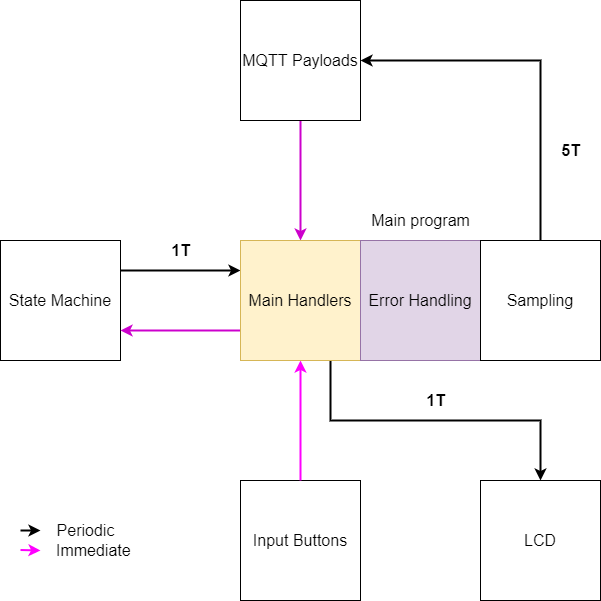

The diagram above was exported from draw.io. Its source (the exported page's mxGraphModel, read from the mxfile embedded in the PNG):
<mxGraphModel dx="1422" dy="802" grid="1" gridSize="10" guides="1" tooltips="1" connect="1" arrows="1" fold="1" page="1" pageScale="1" pageWidth="827" pageHeight="1169" math="0" shadow="0">
  <root>
    <mxCell id="0" />
    <mxCell id="1" parent="0" />
    <mxCell id="sdlZe8qUvYPmazXpWVAD-40" value="State Machine" style="whiteSpace=wrap;html=1;aspect=fixed;fontSize=16;" vertex="1" parent="1">
      <mxGeometry x="40" y="360" width="120" height="120" as="geometry" />
    </mxCell>
    <mxCell id="sdlZe8qUvYPmazXpWVAD-56" style="edgeStyle=orthogonalEdgeStyle;rounded=0;orthogonalLoop=1;jettySize=auto;html=1;exitX=0;exitY=0.75;exitDx=0;exitDy=0;entryX=1;entryY=0.75;entryDx=0;entryDy=0;fontSize=16;startArrow=none;startFill=0;endArrow=classic;endFill=1;strokeWidth=2;strokeColor=#CC00CC;" edge="1" parent="1" target="sdlZe8qUvYPmazXpWVAD-40">
      <mxGeometry relative="1" as="geometry">
        <mxPoint x="280" y="450" as="sourcePoint" />
      </mxGeometry>
    </mxCell>
    <mxCell id="sdlZe8qUvYPmazXpWVAD-42" value="LCD" style="whiteSpace=wrap;html=1;aspect=fixed;fontSize=16;" vertex="1" parent="1">
      <mxGeometry x="520" y="600" width="120" height="120" as="geometry" />
    </mxCell>
    <mxCell id="sdlZe8qUvYPmazXpWVAD-43" value="Input Buttons" style="whiteSpace=wrap;html=1;aspect=fixed;fontSize=16;" vertex="1" parent="1">
      <mxGeometry x="280" y="600" width="120" height="120" as="geometry" />
    </mxCell>
    <mxCell id="sdlZe8qUvYPmazXpWVAD-54" style="edgeStyle=orthogonalEdgeStyle;rounded=0;orthogonalLoop=1;jettySize=auto;html=1;exitX=0.5;exitY=1;exitDx=0;exitDy=0;entryX=0.5;entryY=0;entryDx=0;entryDy=0;fontSize=16;startArrow=none;startFill=0;endArrow=classic;endFill=1;fillColor=#f8cecc;strokeColor=#CC00CC;strokeWidth=2;" edge="1" parent="1" source="sdlZe8qUvYPmazXpWVAD-44">
      <mxGeometry relative="1" as="geometry">
        <mxPoint x="340" y="360" as="targetPoint" />
      </mxGeometry>
    </mxCell>
    <mxCell id="sdlZe8qUvYPmazXpWVAD-44" value="MQTT Payloads" style="whiteSpace=wrap;html=1;aspect=fixed;fontSize=16;" vertex="1" parent="1">
      <mxGeometry x="280" y="120" width="120" height="120" as="geometry" />
    </mxCell>
    <mxCell id="sdlZe8qUvYPmazXpWVAD-58" style="edgeStyle=orthogonalEdgeStyle;rounded=0;orthogonalLoop=1;jettySize=auto;html=1;exitX=0;exitY=0.75;exitDx=0;exitDy=0;entryX=1;entryY=0.75;entryDx=0;entryDy=0;fontSize=16;startArrow=classic;startFill=1;endArrow=none;endFill=0;strokeWidth=2;" edge="1" parent="1">
      <mxGeometry relative="1" as="geometry">
        <mxPoint x="280" y="390" as="sourcePoint" />
        <mxPoint x="160" y="390" as="targetPoint" />
      </mxGeometry>
    </mxCell>
    <mxCell id="sdlZe8qUvYPmazXpWVAD-59" value="&lt;b&gt;1T&lt;/b&gt;" style="text;html=1;align=center;verticalAlign=middle;resizable=0;points=[];autosize=1;strokeColor=none;fillColor=none;fontSize=16;" vertex="1" parent="1">
      <mxGeometry x="205" y="360" width="30" height="20" as="geometry" />
    </mxCell>
    <mxCell id="sdlZe8qUvYPmazXpWVAD-60" style="edgeStyle=orthogonalEdgeStyle;rounded=0;orthogonalLoop=1;jettySize=auto;html=1;entryX=0.5;entryY=1;entryDx=0;entryDy=0;fontSize=16;startArrow=none;startFill=0;endArrow=classic;endFill=1;strokeWidth=2;strokeColor=#FF00FF;" edge="1" parent="1">
      <mxGeometry relative="1" as="geometry">
        <mxPoint x="340" y="600" as="sourcePoint" />
        <mxPoint x="340" y="480" as="targetPoint" />
      </mxGeometry>
    </mxCell>
    <mxCell id="sdlZe8qUvYPmazXpWVAD-61" style="rounded=0;orthogonalLoop=1;jettySize=auto;html=1;entryX=1;entryY=0.75;entryDx=0;entryDy=0;fontSize=16;startArrow=classic;startFill=1;endArrow=none;endFill=0;strokeWidth=2;" edge="1" parent="1">
      <mxGeometry relative="1" as="geometry">
        <mxPoint x="80" y="650" as="sourcePoint" />
        <mxPoint x="60" y="650" as="targetPoint" />
      </mxGeometry>
    </mxCell>
    <mxCell id="sdlZe8qUvYPmazXpWVAD-62" style="rounded=0;orthogonalLoop=1;jettySize=auto;html=1;entryX=1;entryY=0.75;entryDx=0;entryDy=0;fontSize=16;startArrow=classic;startFill=1;endArrow=none;endFill=0;strokeWidth=2;strokeColor=#FF00FF;" edge="1" parent="1">
      <mxGeometry relative="1" as="geometry">
        <mxPoint x="80" y="670" as="sourcePoint" />
        <mxPoint x="60" y="669.5" as="targetPoint" />
      </mxGeometry>
    </mxCell>
    <mxCell id="sdlZe8qUvYPmazXpWVAD-63" value="Periodic" style="text;html=1;align=center;verticalAlign=middle;resizable=0;points=[];autosize=1;strokeColor=none;fillColor=none;fontSize=16;" vertex="1" parent="1">
      <mxGeometry x="90" y="640" width="70" height="20" as="geometry" />
    </mxCell>
    <mxCell id="sdlZe8qUvYPmazXpWVAD-64" value="Immediate&amp;nbsp;" style="text;html=1;align=center;verticalAlign=middle;resizable=0;points=[];autosize=1;strokeColor=none;fillColor=none;fontSize=16;" vertex="1" parent="1">
      <mxGeometry x="90" y="660" width="90" height="20" as="geometry" />
    </mxCell>
    <mxCell id="sdlZe8qUvYPmazXpWVAD-70" value="" style="rounded=0;whiteSpace=wrap;html=1;fontSize=16;" vertex="1" parent="1">
      <mxGeometry x="280" y="360" width="360" height="120" as="geometry" />
    </mxCell>
    <mxCell id="sdlZe8qUvYPmazXpWVAD-76" style="edgeStyle=orthogonalEdgeStyle;rounded=0;orthogonalLoop=1;jettySize=auto;html=1;exitX=0.75;exitY=1;exitDx=0;exitDy=0;entryX=0.5;entryY=0;entryDx=0;entryDy=0;fontSize=16;startArrow=none;startFill=0;endArrow=classic;endFill=1;strokeColor=#000000;strokeWidth=2;" edge="1" parent="1" source="sdlZe8qUvYPmazXpWVAD-71" target="sdlZe8qUvYPmazXpWVAD-42">
      <mxGeometry relative="1" as="geometry" />
    </mxCell>
    <mxCell id="sdlZe8qUvYPmazXpWVAD-71" value="Main Handlers" style="whiteSpace=wrap;html=1;aspect=fixed;fontSize=16;fillColor=#fff2cc;strokeColor=#d6b656;" vertex="1" parent="1">
      <mxGeometry x="280" y="360" width="120" height="120" as="geometry" />
    </mxCell>
    <mxCell id="sdlZe8qUvYPmazXpWVAD-72" value="Error Handling" style="whiteSpace=wrap;html=1;aspect=fixed;fontSize=16;fillColor=#e1d5e7;strokeColor=#9673a6;" vertex="1" parent="1">
      <mxGeometry x="400" y="360" width="120" height="120" as="geometry" />
    </mxCell>
    <mxCell id="sdlZe8qUvYPmazXpWVAD-73" value="Main program" style="text;html=1;align=center;verticalAlign=middle;resizable=0;points=[];autosize=1;strokeColor=none;fillColor=none;fontSize=16;" vertex="1" parent="1">
      <mxGeometry x="405" y="330" width="110" height="20" as="geometry" />
    </mxCell>
    <mxCell id="sdlZe8qUvYPmazXpWVAD-78" style="edgeStyle=orthogonalEdgeStyle;rounded=0;orthogonalLoop=1;jettySize=auto;html=1;exitX=0.5;exitY=0;exitDx=0;exitDy=0;entryX=1;entryY=0.5;entryDx=0;entryDy=0;fontSize=16;startArrow=none;startFill=0;endArrow=classic;endFill=1;strokeColor=#000000;strokeWidth=2;" edge="1" parent="1" source="sdlZe8qUvYPmazXpWVAD-74" target="sdlZe8qUvYPmazXpWVAD-44">
      <mxGeometry relative="1" as="geometry" />
    </mxCell>
    <mxCell id="sdlZe8qUvYPmazXpWVAD-74" value="Sampling" style="whiteSpace=wrap;html=1;aspect=fixed;fontSize=16;" vertex="1" parent="1">
      <mxGeometry x="520" y="360" width="120" height="120" as="geometry" />
    </mxCell>
    <mxCell id="sdlZe8qUvYPmazXpWVAD-77" value="&lt;b&gt;1T&lt;/b&gt;" style="text;html=1;align=center;verticalAlign=middle;resizable=0;points=[];autosize=1;strokeColor=none;fillColor=none;fontSize=16;" vertex="1" parent="1">
      <mxGeometry x="460" y="510" width="30" height="20" as="geometry" />
    </mxCell>
    <mxCell id="sdlZe8qUvYPmazXpWVAD-79" value="&lt;b&gt;5T&lt;/b&gt;" style="text;html=1;align=center;verticalAlign=middle;resizable=0;points=[];autosize=1;strokeColor=none;fillColor=none;fontSize=16;" vertex="1" parent="1">
      <mxGeometry x="595" y="260" width="30" height="20" as="geometry" />
    </mxCell>
  </root>
</mxGraphModel>